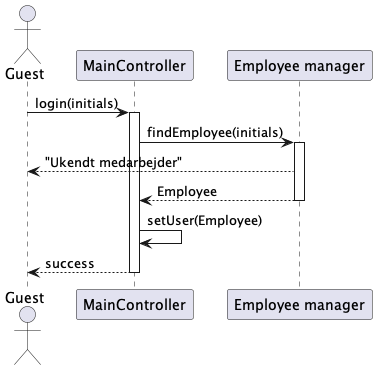

The diagram above was rendered by PlantUML. Its source (embedded in the PNG):
@startuml
actor "Guest" as guest
participant "MainController" as app
participant "Employee manager" as em

guest -> app : login(initials)
activate app


app -> em : findEmployee(initials)
activate em
em --> guest : "Ukendt medarbejder"
return Employee 

app -> app : setUser(Employee)


return success

@enduml